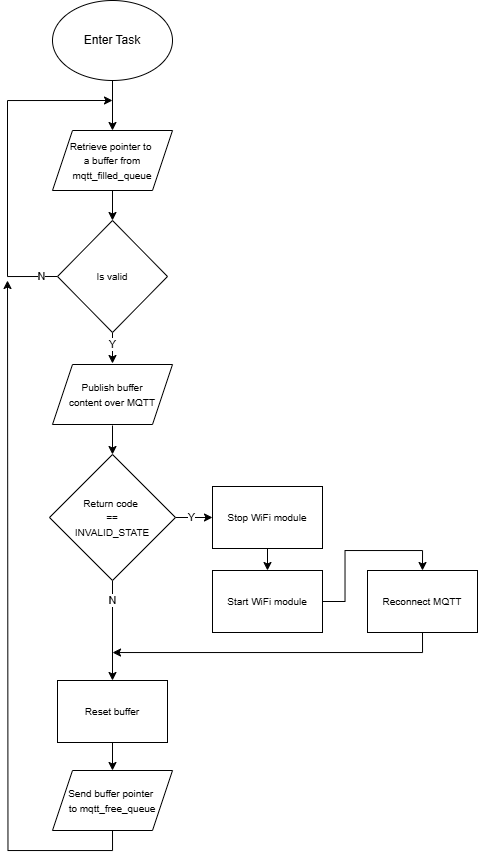

The diagram above was exported from draw.io. Its source (the exported page's mxGraphModel, read from the mxfile embedded in the PNG):
<mxGraphModel dx="2480" dy="961" grid="1" gridSize="10" guides="1" tooltips="1" connect="1" arrows="1" fold="1" page="1" pageScale="1" pageWidth="827" pageHeight="1169" math="0" shadow="0">
  <root>
    <mxCell id="0" />
    <mxCell id="1" parent="0" />
    <mxCell id="2" style="edgeStyle=orthogonalEdgeStyle;rounded=0;orthogonalLoop=1;jettySize=auto;html=1;exitX=0.5;exitY=1;exitDx=0;exitDy=0;entryX=0.5;entryY=0;entryDx=0;entryDy=0;" edge="1" source="3" target="5" parent="1">
      <mxGeometry relative="1" as="geometry" />
    </mxCell>
    <mxCell id="3" value="Enter Task" style="ellipse;whiteSpace=wrap;html=1;" vertex="1" parent="1">
      <mxGeometry x="1625" y="1360" width="120" height="80" as="geometry" />
    </mxCell>
    <mxCell id="4" style="edgeStyle=orthogonalEdgeStyle;rounded=0;orthogonalLoop=1;jettySize=auto;html=1;exitX=0.5;exitY=1;exitDx=0;exitDy=0;entryX=0.5;entryY=0;entryDx=0;entryDy=0;" edge="1" source="5" target="10" parent="1">
      <mxGeometry relative="1" as="geometry" />
    </mxCell>
    <mxCell id="5" value="&lt;span style=&quot;font-size: 10px;&quot;&gt;Retrieve pointer to&amp;nbsp;&lt;/span&gt;&lt;div&gt;&lt;span style=&quot;font-size: 10px;&quot;&gt;a buffer from&lt;/span&gt;&lt;div&gt;&lt;span style=&quot;font-size: 10px;&quot;&gt;mqtt_filled_&lt;/span&gt;&lt;span style=&quot;font-size: 10px; background-color: transparent; color: light-dark(rgb(0, 0, 0), rgb(255, 255, 255));&quot;&gt;queue&lt;/span&gt;&lt;/div&gt;&lt;/div&gt;" style="shape=parallelogram;perimeter=parallelogramPerimeter;whiteSpace=wrap;html=1;fixedSize=1;" vertex="1" parent="1">
      <mxGeometry x="1625" y="1490" width="120" height="60" as="geometry" />
    </mxCell>
    <mxCell id="6" style="edgeStyle=orthogonalEdgeStyle;rounded=0;orthogonalLoop=1;jettySize=auto;html=1;exitX=0;exitY=0.5;exitDx=0;exitDy=0;" edge="1" source="10" parent="1">
      <mxGeometry relative="1" as="geometry">
        <mxPoint x="1685" y="1460" as="targetPoint" />
        <Array as="points">
          <mxPoint x="1580" y="1636" />
          <mxPoint x="1580" y="1460" />
        </Array>
      </mxGeometry>
    </mxCell>
    <mxCell id="7" value="N" style="edgeLabel;html=1;align=center;verticalAlign=middle;resizable=0;points=[];" vertex="1" connectable="0" parent="6">
      <mxGeometry x="-0.9021" relative="1" as="geometry">
        <mxPoint as="offset" />
      </mxGeometry>
    </mxCell>
    <mxCell id="8" style="edgeStyle=orthogonalEdgeStyle;rounded=0;orthogonalLoop=1;jettySize=auto;html=1;exitX=0.5;exitY=1;exitDx=0;exitDy=0;entryX=0.5;entryY=0;entryDx=0;entryDy=0;" edge="1" source="10" parent="1">
      <mxGeometry relative="1" as="geometry">
        <mxPoint x="1685" y="1723" as="targetPoint" />
      </mxGeometry>
    </mxCell>
    <mxCell id="9" value="Y" style="edgeLabel;html=1;align=center;verticalAlign=middle;resizable=0;points=[];" vertex="1" connectable="0" parent="8">
      <mxGeometry x="-0.2436" relative="1" as="geometry">
        <mxPoint as="offset" />
      </mxGeometry>
    </mxCell>
    <mxCell id="10" value="&lt;font size=&quot;1&quot;&gt;Is valid&lt;/font&gt;" style="rhombus;verticalAlign=middle;whiteSpace=wrap;html=1;spacing=2;spacingTop=0;" vertex="1" parent="1">
      <mxGeometry x="1630" y="1580" width="110" height="112" as="geometry" />
    </mxCell>
    <mxCell id="11" style="edgeStyle=orthogonalEdgeStyle;rounded=0;orthogonalLoop=1;jettySize=auto;html=1;exitX=0.5;exitY=1;exitDx=0;exitDy=0;entryX=0.5;entryY=0;entryDx=0;entryDy=0;" edge="1" target="16" parent="1">
      <mxGeometry relative="1" as="geometry">
        <mxPoint x="1685" y="1785" as="sourcePoint" />
      </mxGeometry>
    </mxCell>
    <mxCell id="12" style="edgeStyle=orthogonalEdgeStyle;rounded=0;orthogonalLoop=1;jettySize=auto;html=1;exitX=1;exitY=0.5;exitDx=0;exitDy=0;entryX=0;entryY=0.5;entryDx=0;entryDy=0;" edge="1" source="16" target="25" parent="1">
      <mxGeometry relative="1" as="geometry">
        <mxPoint x="1685" y="1970" as="targetPoint" />
      </mxGeometry>
    </mxCell>
    <mxCell id="13" value="Y" style="edgeLabel;html=1;align=center;verticalAlign=middle;resizable=0;points=[];" vertex="1" connectable="0" parent="12">
      <mxGeometry x="-0.154" relative="1" as="geometry">
        <mxPoint as="offset" />
      </mxGeometry>
    </mxCell>
    <mxCell id="14" style="edgeStyle=orthogonalEdgeStyle;rounded=0;orthogonalLoop=1;jettySize=auto;html=1;exitX=0.5;exitY=1;exitDx=0;exitDy=0;entryX=0.5;entryY=0;entryDx=0;entryDy=0;" edge="1" source="16" target="20" parent="1">
      <mxGeometry relative="1" as="geometry" />
    </mxCell>
    <mxCell id="15" value="N" style="edgeLabel;html=1;align=center;verticalAlign=middle;resizable=0;points=[];" vertex="1" connectable="0" parent="14">
      <mxGeometry x="-0.5944" relative="1" as="geometry">
        <mxPoint as="offset" />
      </mxGeometry>
    </mxCell>
    <mxCell id="16" value="&lt;font size=&quot;1&quot;&gt;Return code&amp;nbsp;&lt;/font&gt;&lt;div&gt;&lt;font size=&quot;1&quot;&gt;==&lt;/font&gt;&lt;/div&gt;&lt;div&gt;&lt;font size=&quot;1&quot;&gt;INVALID_STATE&lt;/font&gt;&lt;/div&gt;" style="rhombus;verticalAlign=middle;whiteSpace=wrap;html=1;spacing=2;spacingTop=0;" vertex="1" parent="1">
      <mxGeometry x="1622" y="1814" width="126" height="126" as="geometry" />
    </mxCell>
    <mxCell id="17" style="edgeStyle=orthogonalEdgeStyle;rounded=0;orthogonalLoop=1;jettySize=auto;html=1;exitX=1;exitY=0.5;exitDx=0;exitDy=0;entryX=0.5;entryY=0;entryDx=0;entryDy=0;" edge="1" source="18" target="27" parent="1">
      <mxGeometry relative="1" as="geometry" />
    </mxCell>
    <mxCell id="18" value="&lt;span style=&quot;font-size: 10px;&quot;&gt;Start WiFi module&lt;/span&gt;" style="rounded=0;whiteSpace=wrap;html=1;" vertex="1" parent="1">
      <mxGeometry x="1785" y="1930" width="110" height="62" as="geometry" />
    </mxCell>
    <mxCell id="19" style="edgeStyle=orthogonalEdgeStyle;rounded=0;orthogonalLoop=1;jettySize=auto;html=1;exitX=0.5;exitY=1;exitDx=0;exitDy=0;entryX=0.5;entryY=0;entryDx=0;entryDy=0;" edge="1" source="20" target="22" parent="1">
      <mxGeometry relative="1" as="geometry" />
    </mxCell>
    <mxCell id="20" value="&lt;span style=&quot;font-size: 10px;&quot;&gt;Reset buffer&lt;/span&gt;" style="rounded=0;whiteSpace=wrap;html=1;" vertex="1" parent="1">
      <mxGeometry x="1630" y="2040" width="110" height="62" as="geometry" />
    </mxCell>
    <mxCell id="21" style="edgeStyle=orthogonalEdgeStyle;rounded=0;orthogonalLoop=1;jettySize=auto;html=1;exitX=0.5;exitY=1;exitDx=0;exitDy=0;" edge="1" source="22" parent="1">
      <mxGeometry relative="1" as="geometry">
        <mxPoint x="1580" y="1640" as="targetPoint" />
      </mxGeometry>
    </mxCell>
    <mxCell id="22" value="&lt;span style=&quot;font-size: 10px;&quot;&gt;Send buffer pointer&amp;nbsp;&lt;/span&gt;&lt;div&gt;&lt;span style=&quot;font-size: 10px;&quot;&gt;to&amp;nbsp;&lt;/span&gt;&lt;span style=&quot;background-color: transparent; font-size: 10px; color: light-dark(rgb(0, 0, 0), rgb(255, 255, 255));&quot;&gt;mqtt_free_queue&lt;/span&gt;&lt;/div&gt;" style="shape=parallelogram;perimeter=parallelogramPerimeter;whiteSpace=wrap;html=1;fixedSize=1;" vertex="1" parent="1">
      <mxGeometry x="1625" y="2130" width="120" height="60" as="geometry" />
    </mxCell>
    <mxCell id="23" value="&lt;span style=&quot;font-size: 10px;&quot;&gt;Publish buffer&lt;/span&gt;&lt;div&gt;&lt;span style=&quot;font-size: 10px;&quot;&gt;content over MQTT&lt;/span&gt;&lt;/div&gt;" style="shape=parallelogram;perimeter=parallelogramPerimeter;whiteSpace=wrap;html=1;fixedSize=1;" vertex="1" parent="1">
      <mxGeometry x="1625" y="1724" width="120" height="60" as="geometry" />
    </mxCell>
    <mxCell id="24" style="edgeStyle=orthogonalEdgeStyle;rounded=0;orthogonalLoop=1;jettySize=auto;html=1;exitX=0.5;exitY=1;exitDx=0;exitDy=0;entryX=0.5;entryY=0;entryDx=0;entryDy=0;" edge="1" source="25" target="18" parent="1">
      <mxGeometry relative="1" as="geometry" />
    </mxCell>
    <mxCell id="25" value="&lt;span style=&quot;font-size: 10px;&quot;&gt;Stop WiFi module&lt;/span&gt;" style="rounded=0;whiteSpace=wrap;html=1;" vertex="1" parent="1">
      <mxGeometry x="1785" y="1846" width="110" height="62" as="geometry" />
    </mxCell>
    <mxCell id="26" style="edgeStyle=orthogonalEdgeStyle;rounded=0;orthogonalLoop=1;jettySize=auto;html=1;exitX=0.5;exitY=1;exitDx=0;exitDy=0;" edge="1" source="27" parent="1">
      <mxGeometry relative="1" as="geometry">
        <mxPoint x="1685" y="2012" as="targetPoint" />
        <Array as="points">
          <mxPoint x="1995" y="2012" />
          <mxPoint x="1685" y="2012" />
        </Array>
      </mxGeometry>
    </mxCell>
    <mxCell id="27" value="&lt;span style=&quot;font-size: 10px;&quot;&gt;Reconnect MQTT&lt;/span&gt;" style="rounded=0;whiteSpace=wrap;html=1;" vertex="1" parent="1">
      <mxGeometry x="1940" y="1930" width="110" height="62" as="geometry" />
    </mxCell>
  </root>
</mxGraphModel>